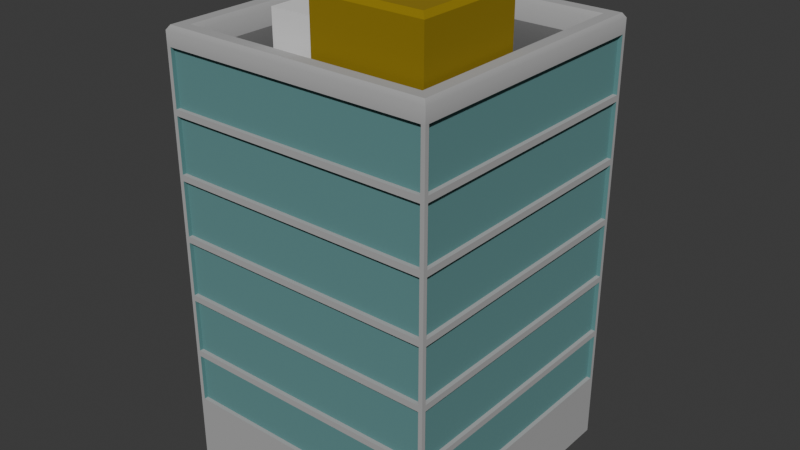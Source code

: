 # Source: blend.blend  (saved by Blender 4.0.36; exported with 4.5.12 LTS)
import bpy
from mathutils import Matrix  # noqa: F401  (used for matrix-valued properties, if any)

bpy.ops.wm.read_factory_settings(use_empty=True)
scene = bpy.context.scene
scene.name = 'Scene'

# ---- collections
col_collection = bpy.data.collections.new('Collection'); scene.collection.children.link(col_collection)

# ---- materials (node trees are filled in below, after node groups)
mat_x = bpy.data.materials.new('고층건물')
mat_x.use_transparent_shadow = False
mat_x_1 = bpy.data.materials.new('옥상')
mat_x_1.use_transparent_shadow = False
mat_012 = bpy.data.materials.new('매테리얼.012')
mat_012.use_transparent_shadow = False
mat_013 = bpy.data.materials.new('매테리얼.013')
mat_013.use_transparent_shadow = False
mat_014 = bpy.data.materials.new('매테리얼.014')
mat_014.use_transparent_shadow = False

# ---- node groups
ng_auto_smooth = bpy.data.node_groups.new('Auto Smooth', 'GeometryNodeTree')
_s = ng_auto_smooth.interface.new_socket(name='Geometry', in_out='OUTPUT', socket_type='NodeSocketGeometry')
_s = ng_auto_smooth.interface.new_socket(name='Geometry', in_out='INPUT', socket_type='NodeSocketGeometry')
_s = ng_auto_smooth.interface.new_socket(name='Angle', in_out='INPUT', socket_type='NodeSocketFloat')
_s.subtype = 'ANGLE'
_s.min_value = 0.0
_s.max_value = 3.142
ng_auto_smooth.is_modifier = True
_N = ng_auto_smooth.nodes; _L = ng_auto_smooth.links
n0 = _N.new('NodeGroupOutput'); n0.name = 'Group Output'; n0.location = (480, -100)
n1 = _N.new('NodeGroupInput'); n1.name = 'Group Input'; n1.location = (-420, -300)
n2 = _N.new('NodeGroupInput'); n2.name = 'Group Input.001'; n2.location = (-60, -100)
n3 = _N.new('GeometryNodeSetShadeSmooth'); n3.name = 'Set Shade Smooth'; n3.location = (120, -100)
n3.domain = 'EDGE'
n4 = _N.new('GeometryNodeSetShadeSmooth'); n4.name = 'Set Shade Smooth.001'; n4.location = (300, -100)
n5 = _N.new('GeometryNodeInputMeshEdgeAngle'); n5.name = 'Edge Angle'; n5.location = (-420, -220)
n6 = _N.new('GeometryNodeInputEdgeSmooth'); n6.name = 'Is Edge Smooth'; n6.location = (-60, -160)
n7 = _N.new('GeometryNodeInputShadeSmooth'); n7.name = 'Is Face Smooth'; n7.location = (-240, -340)
n8 = _N.new('FunctionNodeBooleanMath'); n8.name = 'Boolean Math'; n8.location = (-60, -220)
n9 = _N.new('FunctionNodeCompare'); n9.name = 'Compare'; n9.location = (-240, -180)
n9.operation = 'LESS_EQUAL'
_L.new(n5.outputs[0], n9.inputs[0])
_L.new(n4.outputs[0], n0.inputs[0])
_L.new(n1.outputs[1], n9.inputs[1])
_L.new(n9.outputs[0], n8.inputs[0])
_L.new(n7.outputs[0], n8.inputs[1])
_L.new(n2.outputs[0], n3.inputs[0])
_L.new(n6.outputs[0], n3.inputs[1])
_L.new(n3.outputs[0], n4.inputs[0])
_L.new(n8.outputs[0], n3.inputs[2])
n0.is_active_output = True

# ---- material node trees
mat_x.use_nodes = True; mat_x.node_tree.nodes.clear()
_N = mat_x.node_tree.nodes; _L = mat_x.node_tree.links
n0 = _N.new('ShaderNodeBsdfPrincipled'); n0.name = '프린시플드 BSDF'; n0.location = (10, 300)
n0.inputs[0].default_value = (0.4058, 0.4058, 0.4058, 1.0)
n0.inputs[2].default_value = 1.0
n0.inputs[3].default_value = 1.45
n1 = _N.new('ShaderNodeOutputMaterial'); n1.name = '매테리얼 출력'; n1.location = (300, 300)
_L.new(n0.outputs[0], n1.inputs[0])
n1.is_active_output = True
mat_x_1.use_nodes = True; mat_x_1.node_tree.nodes.clear()
_N = mat_x_1.node_tree.nodes; _L = mat_x_1.node_tree.links
n0 = _N.new('ShaderNodeBsdfPrincipled'); n0.name = '프린시플드 BSDF'; n0.location = (10, 300)
n0.inputs[0].default_value = (0.1247, 0.1247, 0.1247, 1.0)
n0.inputs[3].default_value = 1.45
n1 = _N.new('ShaderNodeOutputMaterial'); n1.name = '매테리얼 출력'; n1.location = (300, 300)
_L.new(n0.outputs[0], n1.inputs[0])
n1.is_active_output = True
mat_012.use_nodes = True; mat_012.node_tree.nodes.clear()
_N = mat_012.node_tree.nodes; _L = mat_012.node_tree.links
n0 = _N.new('ShaderNodeBsdfPrincipled'); n0.name = '프린시플드 BSDF'; n0.location = (10, 300)
n0.inputs[0].default_value = (0.2702, 0.1852, 0.0, 1.0)
n0.inputs[2].default_value = 1.0
n0.inputs[3].default_value = 1.45
n1 = _N.new('ShaderNodeOutputMaterial'); n1.name = '매테리얼 출력'; n1.location = (300, 300)
_L.new(n0.outputs[0], n1.inputs[0])
n1.is_active_output = True
mat_013.use_nodes = True; mat_013.node_tree.nodes.clear()
_N = mat_013.node_tree.nodes; _L = mat_013.node_tree.links
n0 = _N.new('ShaderNodeBsdfPrincipled'); n0.name = '프린시플드 BSDF'; n0.location = (10, 300)
n0.inputs[3].default_value = 1.45
n1 = _N.new('ShaderNodeOutputMaterial'); n1.name = '매테리얼 출력'; n1.location = (300, 300)
_L.new(n0.outputs[0], n1.inputs[0])
n1.is_active_output = True
mat_014.use_nodes = True; mat_014.node_tree.nodes.clear()
_N = mat_014.node_tree.nodes; _L = mat_014.node_tree.links
n0 = _N.new('ShaderNodeBsdfPrincipled'); n0.name = '프린시플드 BSDF'; n0.location = (10, 300)
n0.inputs[0].default_value = (0.1119, 0.2664, 0.2664, 1.0)
n0.inputs[2].default_value = 1.0
n0.inputs[3].default_value = 1.45
n1 = _N.new('ShaderNodeOutputMaterial'); n1.name = '매테리얼 출력'; n1.location = (300, 300)
_L.new(n0.outputs[0], n1.inputs[0])
n1.is_active_output = True

# ---- world
world_world = bpy.data.worlds.new('World'); scene.world = world_world
world_world.use_nodes = True; world_world.node_tree.nodes.clear()
_N = world_world.node_tree.nodes; _L = world_world.node_tree.links
n0 = _N.new('ShaderNodeOutputWorld'); n0.name = 'World Output'; n0.location = (300, 300)
n1 = _N.new('ShaderNodeBackground'); n1.name = 'Background'; n1.location = (10, 300)
n1.inputs[0].default_value = (0.05088, 0.05088, 0.05088, 1.0)
_L.new(n1.outputs[0], n0.inputs[0])
n0.is_active_output = True
world_world.color = (0.05088, 0.05088, 0.05088)
world_world.use_sun_shadow = False
world_world.sun_shadow_jitter_overblur = 0.0

# ---- meshes
me_x = bpy.data.meshes.new('큐브')
me_x.from_pydata([(-1.0, -1.0, -0.02632), (-0.8942, -0.8942, 4.112), (-1.0, 1.0, -0.02632), (-0.8942, 0.8942, 4.112), (1.0, -1.0, -0.02632), (0.8942, -0.8942, 4.112), (1.0, 1.0, -0.02632), (0.8942, 0.8942, 4.112), (-1.0, -1.0, 0.5487), (-1.0, -1.0, 1.124), (-1.0, -1.0, 1.699), (-1.0, -1.0, 2.274), (-1.0, -1.0, 2.849), (-1.0, -1.0, 3.424), (-1.0, 1.0, 3.424), (-1.0, 1.0, 2.849), (-1.0, 1.0, 2.274), (-1.0, 1.0, 1.699), (-1.0, 1.0, 1.124), (-1.0, 1.0, 0.5487), (1.0, 1.0, 3.424), (1.0, 1.0, 2.849), (1.0, 1.0, 2.274), (1.0, 1.0, 1.699), (1.0, 1.0, 1.124), (1.0, 1.0, 0.5487), (1.0, -1.0, 3.424), (1.0, -1.0, 2.849), (1.0, -1.0, 2.274), (1.0, -1.0, 1.699), (1.0, -1.0, 1.124), (1.0, -1.0, 0.5487), (-1.0, -1.0, 3.941), (-1.0, 1.0, 3.941), (1.0, 1.0, 3.941), (1.0, -1.0, 3.941), (-1.0, -1.0, 3.366), (-1.0, 1.0, 3.366), (1.0, 1.0, 3.366), (1.0, -1.0, 3.366), (-1.0, -1.0, 2.791), (-1.0, 1.0, 2.791), (1.0, 1.0, 2.791), (1.0, -1.0, 2.791), (-1.0, -1.0, 2.216), (-1.0, 1.0, 2.216), (1.0, 1.0, 2.216), (1.0, -1.0, 2.216), (-1.0, -1.0, 1.641), (-1.0, 1.0, 1.641), (1.0, 1.0, 1.641), (1.0, -1.0, 1.641), (-1.0, -1.0, 1.066), (-1.0, 1.0, 1.066), (1.0, 1.0, 1.066), (1.0, -1.0, 1.066), (-1.0, 1.0, 0.6004), (1.0, 1.0, 0.6004), (1.0, -1.0, 0.6004), (-1.0, -1.0, 0.6004), (-0.9782, -0.9782, 4.114), (-0.9782, 0.9782, 4.114), (0.9782, 0.9782, 4.114), (0.9782, -0.9782, 4.114), (0.04972, -0.8343, 3.885), (0.04972, -0.02906, 3.885), (0.8549, -0.02906, 3.885), (0.8549, -0.8343, 3.885), (-0.8724, -0.8724, 3.912), (-0.8724, 0.8724, 3.912), (0.8724, 0.8724, 3.912), (0.8724, -0.8724, 3.912), (0.08748, -0.7965, 4.603), (0.08748, -0.06682, 4.603), (0.8172, -0.06682, 4.603), (0.8172, -0.7965, 4.603), (0.04972, -0.8343, 3.885), (0.04972, -0.2324, 3.885), (0.04972, -0.8343, 4.391), (0.04972, -0.2324, 4.391), (-0.2471, -0.8343, 3.885), (-0.2471, -0.2324, 3.885), (-0.2471, -0.8343, 4.391), (-0.2471, -0.2324, 4.391), (-1.0, 1.0, 3.941), (-1.0, 1.0, 3.424), (1.0, 1.0, 3.941), (1.0, 1.0, 3.424), (1.0, -1.0, 3.941), (1.0, -1.0, 3.424), (-1.0, -1.0, 3.424), (-1.0, -1.0, 3.941), (-1.0, 1.0, 3.941), (-1.0, 1.0, 3.424), (1.0, 1.0, 3.941), (1.0, 1.0, 3.424), (1.0, -1.0, 3.941), (1.0, -1.0, 3.424), (-1.0, -1.0, 3.424), (-1.0, -1.0, 3.941), (-0.9699, -1.0, 2.849), (-0.9699, -1.0, 3.366), (-0.9699, 1.0, 3.366), (-0.9699, 1.0, 2.849), (-1.0, 0.9699, 2.849), (-1.0, 0.9699, 3.366), (1.0, 0.9699, 3.366), (1.0, 0.9699, 2.849), (0.9699, 1.0, 2.849), (0.9699, 1.0, 3.366), (0.9699, -1.0, 3.366), (0.9699, -1.0, 2.849), (1.0, -0.9699, 2.849), (1.0, -0.9699, 3.366), (-1.0, -0.9699, 3.366), (-1.0, -0.9699, 2.849), (-0.9699, -1.0, 2.274), (-0.9699, -1.0, 2.791), (-0.9699, 1.0, 2.791), (-0.9699, 1.0, 2.274), (-1.0, 0.9699, 2.274), (-1.0, 0.9699, 2.791), (1.0, 0.9699, 2.791), (1.0, 0.9699, 2.274), (0.9699, 1.0, 2.274), (0.9699, 1.0, 2.791), (0.9699, -1.0, 2.791), (0.9699, -1.0, 2.274), (1.0, -0.9699, 2.274), (1.0, -0.9699, 2.791), (-1.0, -0.9699, 2.791), (-1.0, -0.9699, 2.274), (-0.9699, -1.0, 1.699), (-0.9699, -1.0, 2.216), (-0.9699, 1.0, 2.216), (-0.9699, 1.0, 1.699), (-1.0, 0.9699, 1.699), (-1.0, 0.9699, 2.216), (1.0, 0.9699, 2.216), (1.0, 0.9699, 1.699), (0.9699, 1.0, 1.699), (0.9699, 1.0, 2.216), (0.9699, -1.0, 2.216), (0.9699, -1.0, 1.699), (1.0, -0.9699, 1.699), (1.0, -0.9699, 2.216), (-1.0, -0.9699, 2.216), (-1.0, -0.9699, 1.699), (-0.9699, -1.0, 1.124), (-0.9699, -1.0, 1.641), (-0.9699, 1.0, 1.641), (-0.9699, 1.0, 1.124), (-1.0, 0.9699, 1.124), (-1.0, 0.9699, 1.641), (1.0, 0.9699, 1.641), (1.0, 0.9699, 1.124), (0.9699, 1.0, 1.124), (0.9699, 1.0, 1.641), (0.9699, -1.0, 1.641), (0.9699, -1.0, 1.124), (1.0, -0.9699, 1.124), (1.0, -0.9699, 1.641), (-1.0, -0.9699, 1.641), (-1.0, -0.9699, 1.124), (-0.9699, -1.0, 0.6004), (-0.9699, -1.0, 1.066), (-0.9699, 1.0, 1.066), (-0.9699, 1.0, 0.6004), (-1.0, 0.9699, 0.6004), (-1.0, 0.9699, 1.066), (1.0, 0.9699, 1.066), (1.0, 0.9699, 0.6004), (0.9699, 1.0, 0.6004), (0.9699, 1.0, 1.066), (0.9699, -1.0, 1.066), (0.9699, -1.0, 0.6004), (1.0, -0.9699, 0.6004), (1.0, -0.9699, 1.066), (-1.0, -0.9699, 1.066), (-1.0, -0.9699, 0.6004), (1.0, -0.9699, 3.424), (1.0, -0.9699, 3.941), (-1.0, -0.9699, 3.941), (-1.0, -0.9699, 3.424), (0.9699, 1.0, 3.424), (0.9699, 1.0, 3.941), (0.9699, -1.0, 3.941), (0.9699, -1.0, 3.424), (-1.0, 0.9699, 3.424), (-1.0, 0.9699, 3.941), (1.0, 0.9699, 3.941), (1.0, 0.9699, 3.424), (-0.9699, -1.0, 3.424), (-0.9699, -1.0, 3.941), (-0.9699, 1.0, 3.941), (-0.9699, 1.0, 3.424), (0.04972, -0.8343, 4.561), (0.04972, -0.02906, 4.561), (0.8549, -0.02906, 4.561), (0.8549, -0.8343, 4.561), (-1.0, -1.0, 4.072), (-1.0, 1.0, 4.072), (1.0, 1.0, 4.072), (1.0, -1.0, 4.072), (-0.8724, -0.8724, 4.066), (-0.8724, 0.8724, 4.066), (0.8724, 0.8724, 4.066), (0.8724, -0.8724, 4.066)], [], [(32, 200, 201, 33), (33, 201, 202, 34), (34, 202, 203, 35), (35, 203, 200, 32), (2, 6, 4, 0), (204, 207, 71, 68), (4, 31, 8, 0), (55, 30, 9, 52), (51, 29, 10, 48), (47, 28, 11, 44), (43, 27, 12, 40), (39, 26, 13, 36), (6, 25, 31, 4), (54, 24, 30, 55), (50, 23, 29, 51), (46, 22, 28, 47), (42, 21, 27, 43), (38, 20, 26, 39), (2, 19, 25, 6), (53, 18, 24, 54), (49, 17, 23, 50), (45, 16, 22, 46), (41, 15, 21, 42), (37, 14, 20, 38), (0, 8, 19, 2), (52, 9, 18, 53), (48, 10, 17, 49), (44, 11, 16, 45), (40, 12, 15, 41), (36, 13, 14, 37), (13, 26, 89, 90), (34, 35, 88, 86), (32, 33, 84, 91), (26, 20, 87, 89), (31, 58, 59, 8), (25, 57, 58, 31), (19, 56, 57, 25), (8, 59, 56, 19), (1, 3, 61, 60), (3, 7, 62, 61), (7, 5, 63, 62), (5, 1, 60, 63), (67, 66, 198, 199), (206, 205, 69, 70), (207, 206, 70, 71), (205, 204, 68, 69), (74, 73, 72, 75), (64, 67, 199, 196), (66, 65, 197, 198), (67, 64, 65, 66), (65, 64, 76, 77), (68, 71, 70, 69), (76, 78, 82, 80), (64, 196, 78, 76), (81, 80, 82, 83), (77, 76, 80, 81), (79, 77, 81, 83), (78, 79, 83, 82), (197, 65, 77, 79, 78, 196), (89, 87, 95, 97), (85, 90, 98, 93), (88, 91, 99, 96), (84, 86, 94, 92), (14, 13, 90, 85), (33, 34, 86, 84), (35, 32, 91, 88), (20, 14, 85, 87), (91, 84, 92, 99), (86, 88, 96, 94), (87, 85, 93, 95), (90, 89, 97, 98), (100, 101, 102, 103), (36, 101, 100, 12), (37, 102, 101, 36), (15, 103, 102, 37), (12, 100, 103, 15), (104, 105, 106, 107), (37, 105, 104, 15), (38, 106, 105, 37), (21, 107, 106, 38), (15, 104, 107, 21), (108, 109, 110, 111), (38, 109, 108, 21), (39, 110, 109, 38), (27, 111, 110, 39), (21, 108, 111, 27), (112, 113, 114, 115), (39, 113, 112, 27), (36, 114, 113, 39), (12, 115, 114, 36), (27, 112, 115, 12), (116, 117, 118, 119), (40, 117, 116, 11), (41, 118, 117, 40), (16, 119, 118, 41), (11, 116, 119, 16), (120, 121, 122, 123), (41, 121, 120, 16), (42, 122, 121, 41), (22, 123, 122, 42), (16, 120, 123, 22), (124, 125, 126, 127), (42, 125, 124, 22), (43, 126, 125, 42), (28, 127, 126, 43), (22, 124, 127, 28), (128, 129, 130, 131), (43, 129, 128, 28), (40, 130, 129, 43), (11, 131, 130, 40), (28, 128, 131, 11), (132, 133, 134, 135), (44, 133, 132, 10), (45, 134, 133, 44), (17, 135, 134, 45), (10, 132, 135, 17), (136, 137, 138, 139), (45, 137, 136, 17), (46, 138, 137, 45), (23, 139, 138, 46), (17, 136, 139, 23), (140, 141, 142, 143), (46, 141, 140, 23), (47, 142, 141, 46), (29, 143, 142, 47), (23, 140, 143, 29), (144, 145, 146, 147), (47, 145, 144, 29), (44, 146, 145, 47), (10, 147, 146, 44), (29, 144, 147, 10), (148, 149, 150, 151), (48, 149, 148, 9), (49, 150, 149, 48), (18, 151, 150, 49), (9, 148, 151, 18), (152, 153, 154, 155), (49, 153, 152, 18), (50, 154, 153, 49), (24, 155, 154, 50), (18, 152, 155, 24), (156, 157, 158, 159), (50, 157, 156, 24), (51, 158, 157, 50), (30, 159, 158, 51), (24, 156, 159, 30), (160, 161, 162, 163), (51, 161, 160, 30), (48, 162, 161, 51), (9, 163, 162, 48), (30, 160, 163, 9), (164, 165, 166, 167), (52, 165, 164, 59), (53, 166, 165, 52), (56, 167, 166, 53), (59, 164, 167, 56), (168, 169, 170, 171), (53, 169, 168, 56), (54, 170, 169, 53), (57, 171, 170, 54), (56, 168, 171, 57), (172, 173, 174, 175), (54, 173, 172, 57), (55, 174, 173, 54), (58, 175, 174, 55), (57, 172, 175, 58), (176, 177, 178, 179), (55, 177, 176, 58), (52, 178, 177, 55), (59, 179, 178, 52), (58, 176, 179, 59), (180, 181, 182, 183), (96, 181, 180, 97), (99, 182, 181, 96), (98, 183, 182, 99), (97, 180, 183, 98), (184, 185, 186, 187), (94, 185, 184, 95), (96, 186, 185, 94), (97, 187, 186, 96), (95, 184, 187, 97), (188, 189, 190, 191), (92, 189, 188, 93), (94, 190, 189, 92), (95, 191, 190, 94), (93, 188, 191, 95), (192, 193, 194, 195), (99, 193, 192, 98), (92, 194, 193, 99), (93, 195, 194, 92), (98, 192, 195, 93), (72, 73, 197, 196), (73, 74, 198, 197), (74, 75, 199, 198), (75, 72, 196, 199), (60, 61, 201, 200), (61, 62, 202, 201), (62, 63, 203, 202), (63, 60, 200, 203), (3, 1, 204, 205), (7, 3, 205, 206), (5, 7, 206, 207), (1, 5, 207, 204)])
me_x.polygons.foreach_set('use_smooth', [True] * 203)
me_x.polygons.foreach_set('material_index', [0, 0, 0, 0, 0, 0, 0, 0, 0, 0, 0, 0, 0, 0, 0, 0, 0, 0, 0, 0, 0, 0, 0, 0, 0, 0, 0, 0, 0, 0, 0, 0, 0, 0, 0, 0, 0, 0, 0, 0, 0, 0, 2, 0, 0, 0, 2, 2, 2, 2, 2, 1, 3, 2, 3, 3, 3, 3, 2, 0, 0, 0, 0, 0, 0, 0, 0, 0, 0, 0, 0, 4, 0, 0, 0, 0, 4, 0, 0, 0, 0, 4, 0, 0, 0, 0, 4, 0, 0, 0, 0, 4, 0, 0, 0, 0, 4, 0, 0, 0, 0, 4, 0, 0, 0, 0, 4, 0, 0, 0, 0, 4, 0, 0, 0, 0, 4, 0, 0, 0, 0, 4, 0, 0, 0, 0, 4, 0, 0, 0, 0, 4, 0, 0, 0, 0, 4, 0, 0, 0, 0, 4, 0, 0, 0, 0, 4, 0, 0, 0, 0, 4, 0, 0, 0, 0, 4, 0, 0, 0, 0, 4, 0, 0, 0, 0, 4, 0, 0, 0, 0, 4, 0, 0, 0, 0, 4, 0, 0, 0, 0, 4, 0, 0, 0, 0, 4, 0, 0, 0, 0, 2, 2, 2, 2, 0, 0, 0, 0, 0, 0, 0, 0])
_uv = me_x.uv_layers.new(name='UV 맵')
_uv.uv.foreach_set('vector', [0.6214, 0.0, 0.625, 0.0, 0.625, 0.25, 0.6214, 0.25, 0.6214, 0.25, 0.625, 0.25, 0.625, 0.5, 0.6214, 0.5, 0.6214, 0.5, 0.625, 0.5, 0.625, 0.75, 0.6214, 0.75, 0.6214, 0.75, 0.625, 0.75, 0.625, 1.0, 0.6214, 1.0, 0.125, 0.5, 0.375, 0.5, 0.375, 0.75, 0.125, 0.75, 0.8674, 0.7424, 0.6326, 0.7424, 0.6326, 0.7424, 0.8674, 0.7424, 0.375, 0.75, 0.4107, 0.75, 0.4107, 1.0, 0.375, 1.0, 0.4429, 0.75, 0.4464, 0.75, 0.4464, 1.0, 0.4429, 1.0, 0.4786, 0.75, 0.4821, 0.75, 0.4821, 1.0, 0.4786, 1.0, 0.5143, 0.75, 0.5179, 0.75, 0.5179, 1.0, 0.5143, 1.0, 0.55, 0.75, 0.5536, 0.75, 0.5536, 1.0, 0.55, 1.0, 0.5857, 0.75, 0.5893, 0.75, 0.5893, 1.0, 0.5857, 1.0, 0.375, 0.5, 0.4107, 0.5, 0.4107, 0.75, 0.375, 0.75, 0.4429, 0.5, 0.4464, 0.5, 0.4464, 0.75, 0.4429, 0.75, 0.4786, 0.5, 0.4821, 0.5, 0.4821, 0.75, 0.4786, 0.75, 0.5143, 0.5, 0.5179, 0.5, 0.5179, 0.75, 0.5143, 0.75, 0.55, 0.5, 0.5536, 0.5, 0.5536, 0.75, 0.55, 0.75, 0.5857, 0.5, 0.5893, 0.5, 0.5893, 0.75, 0.5857, 0.75, 0.375, 0.25, 0.4107, 0.25, 0.4107, 0.5, 0.375, 0.5, 0.4429, 0.25, 0.4464, 0.25, 0.4464, 0.5, 0.4429, 0.5, 0.4786, 0.25, 0.4821, 0.25, 0.4821, 0.5, 0.4786, 0.5, 0.5143, 0.25, 0.5179, 0.25, 0.5179, 0.5, 0.5143, 0.5, 0.55, 0.25, 0.5536, 0.25, 0.5536, 0.5, 0.55, 0.5, 0.5857, 0.25, 0.5893, 0.25, 0.5893, 0.5, 0.5857, 0.5, 0.375, 0.0, 0.4107, 0.0, 0.4107, 0.25, 0.375, 0.25, 0.4429, 0.0, 0.4464, 0.0, 0.4464, 0.25, 0.4429, 0.25, 0.4786, 0.0, 0.4821, 0.0, 0.4821, 0.25, 0.4786, 0.25, 0.5143, 0.0, 0.5179, 0.0, 0.5179, 0.25, 0.5143, 0.25, 0.55, 0.0, 0.5536, 0.0, 0.5536, 0.25, 0.55, 0.25, 0.5857, 0.0, 0.5893, 0.0, 0.5893, 0.25, 0.5857, 0.25, 0.5893, 1.0, 0.5893, 0.75, 0.5893, 0.75, 0.5893, 1.0, 0.6214, 0.5, 0.6214, 0.75, 0.6214, 0.75, 0.6214, 0.5, 0.6214, 0.0, 0.6214, 0.25, 0.6214, 0.25, 0.6214, 0.0, 0.5893, 0.75, 0.5893, 0.5, 0.5893, 0.5, 0.5893, 0.75, 0.4107, 0.75, 0.4139, 0.75, 0.4139, 1.0, 0.4107, 1.0, 0.4107, 0.5, 0.4139, 0.5, 0.4139, 0.75, 0.4107, 0.75, 0.4107, 0.25, 0.4139, 0.25, 0.4139, 0.5, 0.4107, 0.5, 0.4107, 0.0, 0.4139, 0.0, 0.4139, 0.25, 0.4107, 0.25, 0.8687, 0.7437, 0.8687, 0.5063, 0.8737, 0.5013, 0.8737, 0.7487, 0.8687, 0.5063, 0.6313, 0.5063, 0.6263, 0.5013, 0.8737, 0.5013, 0.6313, 0.5063, 0.6313, 0.7437, 0.6263, 0.7487, 0.6263, 0.5013, 0.6313, 0.7437, 0.8687, 0.7437, 0.8737, 0.7487, 0.6263, 0.7487, 0.6997, 0.6753, 0.6997, 0.5747, 0.6997, 0.5747, 0.6997, 0.6753, 0.6326, 0.5076, 0.8674, 0.5076, 0.8674, 0.5076, 0.6326, 0.5076, 0.6326, 0.7424, 0.6326, 0.5076, 0.6326, 0.5076, 0.6326, 0.7424, 0.8674, 0.5076, 0.8674, 0.7424, 0.8674, 0.7424, 0.8674, 0.5076, 0.7044, 0.5794, 0.7956, 0.5794, 0.7956, 0.6706, 0.7044, 0.6706, 0.8003, 0.6753, 0.6997, 0.6753, 0.6997, 0.6753, 0.8003, 0.6753, 0.6997, 0.5747, 0.8003, 0.5747, 0.8003, 0.5747, 0.6997, 0.5747, 0.0, 0.0, 0.0, 0.0, 0.0, 0.0, 0.0, 0.0, 0.0, 0.0, 0.0, 0.0, 0.0, 0.0, 0.0, 0.0, 0.8674, 0.7424, 0.6326, 0.7424, 0.6326, 0.5076, 0.8674, 0.5076, 0.8003, 0.6753, 0.8003, 0.6753, 0.8003, 0.6753, 0.8003, 0.6753, 0.0, 0.0, 0.0, 0.0, 0.0, 0.0, 0.0, 0.0, 0.8003, 0.5747, 0.8003, 0.6753, 0.8003, 0.6753, 0.8003, 0.5747, 0.0, 0.0, 0.0, 0.0, 0.0, 0.0, 0.0, 0.0, 0.8003, 0.5747, 0.8003, 0.5747, 0.8003, 0.5747, 0.8003, 0.5747, 0.8003, 0.6753, 0.8003, 0.5747, 0.8003, 0.5747, 0.8003, 0.6753, 0.8003, 0.5747, 0.8003, 0.5747, 0.0, 0.0, 0.8003, 0.5747, 0.8003, 0.6753, 0.8003, 0.6753, 0.5893, 0.75, 0.5893, 0.5, 0.5893, 0.5, 0.5893, 0.75, 0.5893, 0.25, 0.5893, 0.0, 0.5893, 0.0, 0.5893, 0.25, 0.6214, 0.75, 0.6214, 1.0, 0.6214, 1.0, 0.6214, 0.75, 0.6214, 0.25, 0.6214, 0.5, 0.6214, 0.5, 0.6214, 0.25, 0.5893, 0.25, 0.5893, 0.0, 0.5893, 0.0, 0.5893, 0.25, 0.6214, 0.25, 0.6214, 0.5, 0.6214, 0.5, 0.6214, 0.25, 0.6214, 0.75, 0.6214, 1.0, 0.6214, 1.0, 0.6214, 0.75, 0.5893, 0.5, 0.5893, 0.25, 0.5893, 0.25, 0.5893, 0.5, 0.6214, 0.0, 0.6214, 0.25, 0.6214, 0.25, 0.6214, 0.0, 0.6214, 0.5, 0.6214, 0.75, 0.6214, 0.75, 0.6214, 0.5, 0.5893, 0.5, 0.5893, 0.25, 0.5893, 0.25, 0.5893, 0.5, 0.5893, 1.0, 0.5893, 0.75, 0.5893, 0.75, 0.5893, 1.0, 0.5536, 0.0, 0.5857, 0.0, 0.5857, 0.25, 0.5536, 0.25, 0.5857, 0.0, 0.5857, 0.0, 0.5536, 0.0, 0.5536, 0.0, 0.5857, 0.25, 0.5857, 0.25, 0.5857, 0.0, 0.5857, 0.0, 0.5536, 0.25, 0.5536, 0.25, 0.5857, 0.25, 0.5857, 0.25, 0.5536, 0.0, 0.5536, 0.0, 0.5536, 0.25, 0.5536, 0.25, 0.5536, 0.25, 0.5857, 0.25, 0.5857, 0.5, 0.5536, 0.5, 0.5857, 0.25, 0.5857, 0.25, 0.5536, 0.25, 0.5536, 0.25, 0.5857, 0.5, 0.5857, 0.5, 0.5857, 0.25, 0.5857, 0.25, 0.5536, 0.5, 0.5536, 0.5, 0.5857, 0.5, 0.5857, 0.5, 0.5536, 0.25, 0.5536, 0.25, 0.5536, 0.5, 0.5536, 0.5, 0.5536, 0.5, 0.5857, 0.5, 0.5857, 0.75, 0.5536, 0.75, 0.5857, 0.5, 0.5857, 0.5, 0.5536, 0.5, 0.5536, 0.5, 0.5857, 0.75, 0.5857, 0.75, 0.5857, 0.5, 0.5857, 0.5, 0.5536, 0.75, 0.5536, 0.75, 0.5857, 0.75, 0.5857, 0.75, 0.5536, 0.5, 0.5536, 0.5, 0.5536, 0.75, 0.5536, 0.75, 0.5536, 0.75, 0.5857, 0.75, 0.5857, 1.0, 0.5536, 1.0, 0.5857, 0.75, 0.5857, 0.75, 0.5536, 0.75, 0.5536, 0.75, 0.5857, 1.0, 0.5857, 1.0, 0.5857, 0.75, 0.5857, 0.75, 0.5536, 1.0, 0.5536, 1.0, 0.5857, 1.0, 0.5857, 1.0, 0.5536, 0.75, 0.5536, 0.75, 0.5536, 1.0, 0.5536, 1.0, 0.5179, 0.0, 0.55, 0.0, 0.55, 0.25, 0.5179, 0.25, 0.55, 0.0, 0.55, 0.0, 0.5179, 0.0, 0.5179, 0.0, 0.55, 0.25, 0.55, 0.25, 0.55, 0.0, 0.55, 0.0, 0.5179, 0.25, 0.5179, 0.25, 0.55, 0.25, 0.55, 0.25, 0.5179, 0.0, 0.5179, 0.0, 0.5179, 0.25, 0.5179, 0.25, 0.5179, 0.25, 0.55, 0.25, 0.55, 0.5, 0.5179, 0.5, 0.55, 0.25, 0.55, 0.25, 0.5179, 0.25, 0.5179, 0.25, 0.55, 0.5, 0.55, 0.5, 0.55, 0.25, 0.55, 0.25, 0.5179, 0.5, 0.5179, 0.5, 0.55, 0.5, 0.55, 0.5, 0.5179, 0.25, 0.5179, 0.25, 0.5179, 0.5, 0.5179, 0.5, 0.5179, 0.5, 0.55, 0.5, 0.55, 0.75, 0.5179, 0.75, 0.55, 0.5, 0.55, 0.5, 0.5179, 0.5, 0.5179, 0.5, 0.55, 0.75, 0.55, 0.75, 0.55, 0.5, 0.55, 0.5, 0.5179, 0.75, 0.5179, 0.75, 0.55, 0.75, 0.55, 0.75, 0.5179, 0.5, 0.5179, 0.5, 0.5179, 0.75, 0.5179, 0.75, 0.5179, 0.75, 0.55, 0.75, 0.55, 1.0, 0.5179, 1.0, 0.55, 0.75, 0.55, 0.75, 0.5179, 0.75, 0.5179, 0.75, 0.55, 1.0, 0.55, 1.0, 0.55, 0.75, 0.55, 0.75, 0.5179, 1.0, 0.5179, 1.0, 0.55, 1.0, 0.55, 1.0, 0.5179, 0.75, 0.5179, 0.75, 0.5179, 1.0, 0.5179, 1.0, 0.4821, 0.0, 0.5143, 0.0, 0.5143, 0.25, 0.4821, 0.25, 0.5143, 0.0, 0.5143, 0.0, 0.4821, 0.0, 0.4821, 0.0, 0.5143, 0.25, 0.5143, 0.25, 0.5143, 0.0, 0.5143, 0.0, 0.4821, 0.25, 0.4821, 0.25, 0.5143, 0.25, 0.5143, 0.25, 0.4821, 0.0, 0.4821, 0.0, 0.4821, 0.25, 0.4821, 0.25, 0.4821, 0.25, 0.5143, 0.25, 0.5143, 0.5, 0.4821, 0.5, 0.5143, 0.25, 0.5143, 0.25, 0.4821, 0.25, 0.4821, 0.25, 0.5143, 0.5, 0.5143, 0.5, 0.5143, 0.25, 0.5143, 0.25, 0.4821, 0.5, 0.4821, 0.5, 0.5143, 0.5, 0.5143, 0.5, 0.4821, 0.25, 0.4821, 0.25, 0.4821, 0.5, 0.4821, 0.5, 0.4821, 0.5, 0.5143, 0.5, 0.5143, 0.75, 0.4821, 0.75, 0.5143, 0.5, 0.5143, 0.5, 0.4821, 0.5, 0.4821, 0.5, 0.5143, 0.75, 0.5143, 0.75, 0.5143, 0.5, 0.5143, 0.5, 0.4821, 0.75, 0.4821, 0.75, 0.5143, 0.75, 0.5143, 0.75, 0.4821, 0.5, 0.4821, 0.5, 0.4821, 0.75, 0.4821, 0.75, 0.4821, 0.75, 0.5143, 0.75, 0.5143, 1.0, 0.4821, 1.0, 0.5143, 0.75, 0.5143, 0.75, 0.4821, 0.75, 0.4821, 0.75, 0.5143, 1.0, 0.5143, 1.0, 0.5143, 0.75, 0.5143, 0.75, 0.4821, 1.0, 0.4821, 1.0, 0.5143, 1.0, 0.5143, 1.0, 0.4821, 0.75, 0.4821, 0.75, 0.4821, 1.0, 0.4821, 1.0, 0.4464, 0.0, 0.4786, 0.0, 0.4786, 0.25, 0.4464, 0.25, 0.4786, 0.0, 0.4786, 0.0, 0.4464, 0.0, 0.4464, 0.0, 0.4786, 0.25, 0.4786, 0.25, 0.4786, 0.0, 0.4786, 0.0, 0.4464, 0.25, 0.4464, 0.25, 0.4786, 0.25, 0.4786, 0.25, 0.4464, 0.0, 0.4464, 0.0, 0.4464, 0.25, 0.4464, 0.25, 0.4464, 0.25, 0.4786, 0.25, 0.4786, 0.5, 0.4464, 0.5, 0.4786, 0.25, 0.4786, 0.25, 0.4464, 0.25, 0.4464, 0.25, 0.4786, 0.5, 0.4786, 0.5, 0.4786, 0.25, 0.4786, 0.25, 0.4464, 0.5, 0.4464, 0.5, 0.4786, 0.5, 0.4786, 0.5, 0.4464, 0.25, 0.4464, 0.25, 0.4464, 0.5, 0.4464, 0.5, 0.4464, 0.5, 0.4786, 0.5, 0.4786, 0.75, 0.4464, 0.75, 0.4786, 0.5, 0.4786, 0.5, 0.4464, 0.5, 0.4464, 0.5, 0.4786, 0.75, 0.4786, 0.75, 0.4786, 0.5, 0.4786, 0.5, 0.4464, 0.75, 0.4464, 0.75, 0.4786, 0.75, 0.4786, 0.75, 0.4464, 0.5, 0.4464, 0.5, 0.4464, 0.75, 0.4464, 0.75, 0.4464, 0.75, 0.4786, 0.75, 0.4786, 1.0, 0.4464, 1.0, 0.4786, 0.75, 0.4786, 0.75, 0.4464, 0.75, 0.4464, 0.75, 0.4786, 1.0, 0.4786, 1.0, 0.4786, 0.75, 0.4786, 0.75, 0.4464, 1.0, 0.4464, 1.0, 0.4786, 1.0, 0.4786, 1.0, 0.4464, 0.75, 0.4464, 0.75, 0.4464, 1.0, 0.4464, 1.0, 0.4139, 0.0, 0.4429, 0.0, 0.4429, 0.25, 0.4139, 0.25, 0.4429, 0.0, 0.4429, 0.0, 0.4139, 0.0, 0.4139, 0.0, 0.4429, 0.25, 0.4429, 0.25, 0.4429, 0.0, 0.4429, 0.0, 0.4139, 0.25, 0.4139, 0.25, 0.4429, 0.25, 0.4429, 0.25, 0.4139, 0.0, 0.4139, 0.0, 0.4139, 0.25, 0.4139, 0.25, 0.4139, 0.25, 0.4429, 0.25, 0.4429, 0.5, 0.4139, 0.5, 0.4429, 0.25, 0.4429, 0.25, 0.4139, 0.25, 0.4139, 0.25, 0.4429, 0.5, 0.4429, 0.5, 0.4429, 0.25, 0.4429, 0.25, 0.4139, 0.5, 0.4139, 0.5, 0.4429, 0.5, 0.4429, 0.5, 0.4139, 0.25, 0.4139, 0.25, 0.4139, 0.5, 0.4139, 0.5, 0.4139, 0.5, 0.4429, 0.5, 0.4429, 0.75, 0.4139, 0.75, 0.4429, 0.5, 0.4429, 0.5, 0.4139, 0.5, 0.4139, 0.5, 0.4429, 0.75, 0.4429, 0.75, 0.4429, 0.5, 0.4429, 0.5, 0.4139, 0.75, 0.4139, 0.75, 0.4429, 0.75, 0.4429, 0.75, 0.4139, 0.5, 0.4139, 0.5, 0.4139, 0.75, 0.4139, 0.75, 0.4139, 0.75, 0.4429, 0.75, 0.4429, 1.0, 0.4139, 1.0, 0.4429, 0.75, 0.4429, 0.75, 0.4139, 0.75, 0.4139, 0.75, 0.4429, 1.0, 0.4429, 1.0, 0.4429, 0.75, 0.4429, 0.75, 0.4139, 1.0, 0.4139, 1.0, 0.4429, 1.0, 0.4429, 1.0, 0.4139, 0.75, 0.4139, 0.75, 0.4139, 1.0, 0.4139, 1.0, 0.5893, 0.75, 0.6214, 0.75, 0.6214, 1.0, 0.5893, 1.0, 0.6214, 0.75, 0.6214, 0.75, 0.5893, 0.75, 0.5893, 0.75, 0.6214, 1.0, 0.6214, 1.0, 0.6214, 0.75, 0.6214, 0.75, 0.5893, 1.0, 0.5893, 1.0, 0.6214, 1.0, 0.6214, 1.0, 0.5893, 0.75, 0.5893, 0.75, 0.5893, 1.0, 0.5893, 1.0, 0.5893, 0.5, 0.6214, 0.5, 0.6214, 0.75, 0.5893, 0.75, 0.6214, 0.5, 0.6214, 0.5, 0.5893, 0.5, 0.5893, 0.5, 0.6214, 0.75, 0.6214, 0.75, 0.6214, 0.5, 0.6214, 0.5, 0.5893, 0.75, 0.5893, 0.75, 0.6214, 0.75, 0.6214, 0.75, 0.5893, 0.5, 0.5893, 0.5, 0.5893, 0.75, 0.5893, 0.75, 0.5893, 0.25, 0.6214, 0.25, 0.6214, 0.5, 0.5893, 0.5, 0.6214, 0.25, 0.6214, 0.25, 0.5893, 0.25, 0.5893, 0.25, 0.6214, 0.5, 0.6214, 0.5, 0.6214, 0.25, 0.6214, 0.25, 0.5893, 0.5, 0.5893, 0.5, 0.6214, 0.5, 0.6214, 0.5, 0.5893, 0.25, 0.5893, 0.25, 0.5893, 0.5, 0.5893, 0.5, 0.5893, 0.0, 0.6214, 0.0, 0.6214, 0.25, 0.5893, 0.25, 0.6214, 0.0, 0.6214, 0.0, 0.5893, 0.0, 0.5893, 0.0, 0.6214, 0.25, 0.6214, 0.25, 0.6214, 0.0, 0.6214, 0.0, 0.5893, 0.25, 0.5893, 0.25, 0.6214, 0.25, 0.6214, 0.25, 0.5893, 0.0, 0.5893, 0.0, 0.5893, 0.25, 0.5893, 0.25, 0.7956, 0.6706, 0.7956, 0.5794, 0.8003, 0.5747, 0.8003, 0.6753, 0.7956, 0.5794, 0.7044, 0.5794, 0.6997, 0.5747, 0.8003, 0.5747, 0.7044, 0.5794, 0.7044, 0.6706, 0.6997, 0.6753, 0.6997, 0.5747, 0.7044, 0.6706, 0.7956, 0.6706, 0.8003, 0.6753, 0.6997, 0.6753, 0.8737, 0.7487, 0.8737, 0.5013, 0.875, 0.5, 0.875, 0.75, 0.8737, 0.5013, 0.6263, 0.5013, 0.625, 0.5, 0.875, 0.5, 0.6263, 0.5013, 0.6263, 0.7487, 0.625, 0.75, 0.625, 0.5, 0.6263, 0.7487, 0.8737, 0.7487, 0.875, 0.75, 0.625, 0.75, 0.8687, 0.5063, 0.8687, 0.7437, 0.8674, 0.7424, 0.8674, 0.5076, 0.6313, 0.5063, 0.8687, 0.5063, 0.8674, 0.5076, 0.6326, 0.5076, 0.6313, 0.7437, 0.6313, 0.5063, 0.6326, 0.5076, 0.6326, 0.7424, 0.8687, 0.7437, 0.6313, 0.7437, 0.6326, 0.7424, 0.8674, 0.7424])
me_x.materials.append(mat_x)
me_x.materials.append(mat_x_1)
me_x.materials.append(mat_012)
me_x.materials.append(mat_013)
me_x.materials.append(mat_014)
me_x.update()

# ---- objects
ob_x = bpy.data.objects.new('큐브', me_x)

# ---- transforms, parenting, visibility, modifiers, constraints
ob_x.location = (0.0, 0.0, 0.0)
ob_x.scale = (6.621, 6.623, 5.135)
_m = ob_x.modifiers.new('Auto Smooth', 'NODES')
_m.node_group = ng_auto_smooth
_gi = [s.identifier for s in ng_auto_smooth.interface.items_tree if s.item_type == 'SOCKET' and s.in_out == 'INPUT']
_m[_gi[1]] = 0.5236  # Angle

# ---- collection membership
col_collection.objects.link(ob_x)

# ---- scene / render settings (as saved in the file)
scene.frame_start = 1; scene.frame_end = 250; scene.frame_set(1)
scene.render.engine = 'BLENDER_EEVEE_NEXT'
scene.cycles.sampling_pattern = 'TABULATED_SOBOL'
bpy.context.view_layer.update()

# ---- added for rendering (the .blend has no active camera and no usable light): camera, sun
cam_auto = bpy.data.cameras.new('AutoCamera')
cam_auto.lens = 50.0
cam_auto.sensor_width = 36.0
cam_auto.clip_end = 1000.0
ob_auto_camera = bpy.data.objects.new('AutoCamera', cam_auto)
scene.collection.objects.link(ob_auto_camera)
ob_auto_camera.location = (27.9997, -33.5996, 34.1496)
ob_auto_camera.rotation_euler = (1.09748, -7.21219e-08, 0.694738)
scene.camera = ob_auto_camera
light_auto_sun = bpy.data.lights.new('AutoSun', 'SUN')
light_auto_sun.energy = 3.0
light_auto_sun.angle = 0.0523599
ob_auto_sun = bpy.data.objects.new('AutoSun', light_auto_sun)
scene.collection.objects.link(ob_auto_sun)
ob_auto_sun.rotation_euler = (0.872665, 0.174533, 0.523599)
bpy.context.view_layer.update()
